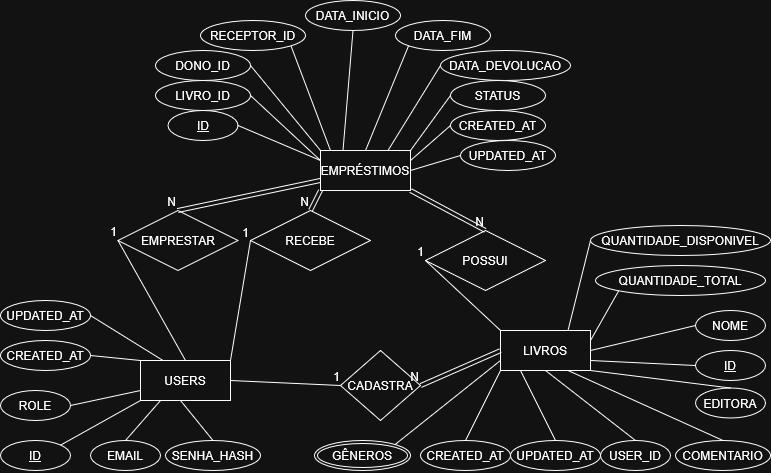

The diagram above was exported from draw.io. Its source (the exported page's mxGraphModel, read from the mxfile embedded in the PNG):
<mxGraphModel dx="1212" dy="629" grid="1" gridSize="10" guides="1" tooltips="1" connect="1" arrows="1" fold="1" page="1" pageScale="1" pageWidth="827" pageHeight="1169" math="0" shadow="0">
  <root>
    <mxCell id="0" />
    <mxCell id="1" parent="0" />
    <mxCell id="1uvS6f23NkChIK_IN7tk-3" parent="1" style="rounded=0;whiteSpace=wrap;html=1;" value="USERS" vertex="1">
      <mxGeometry height="40" width="90" x="170" y="400" as="geometry" />
    </mxCell>
    <mxCell id="1uvS6f23NkChIK_IN7tk-5" parent="1" style="rounded=0;whiteSpace=wrap;html=1;" value="LIVROS" vertex="1">
      <mxGeometry height="40" width="90" x="530" y="370" as="geometry" />
    </mxCell>
    <mxCell id="1uvS6f23NkChIK_IN7tk-6" parent="1" style="rounded=0;whiteSpace=wrap;html=1;" value="EMPRÉSTIMOS" vertex="1">
      <mxGeometry height="40" width="90" x="350" y="190" as="geometry" />
    </mxCell>
    <mxCell id="1uvS6f23NkChIK_IN7tk-7" parent="1" style="rhombus;whiteSpace=wrap;html=1;" value="CADASTRA" vertex="1">
      <mxGeometry height="70" width="80" x="370" y="390" as="geometry" />
    </mxCell>
    <mxCell id="1uvS6f23NkChIK_IN7tk-18" parent="1" style="shape=rhombus;perimeter=rhombusPerimeter;whiteSpace=wrap;html=1;align=center;" value="&lt;div&gt;EMPRESTAR&lt;/div&gt;" vertex="1">
      <mxGeometry height="60" width="120" x="147.5" y="250" as="geometry" />
    </mxCell>
    <mxCell id="1uvS6f23NkChIK_IN7tk-22" edge="1" parent="1" source="1uvS6f23NkChIK_IN7tk-3" style="endArrow=none;html=1;rounded=0;exitX=0;exitY=1;exitDx=0;exitDy=0;entryX=1;entryY=0;entryDx=0;entryDy=0;" target="1uvS6f23NkChIK_IN7tk-26" value="">
      <mxGeometry relative="1" as="geometry">
        <Array as="points">
          <mxPoint x="170" y="440" />
        </Array>
        <mxPoint x="370" y="460" as="sourcePoint" />
        <mxPoint x="103.16423469845688" y="471.4521248477853" as="targetPoint" />
      </mxGeometry>
    </mxCell>
    <mxCell id="1uvS6f23NkChIK_IN7tk-24" edge="1" parent="1" style="endArrow=none;html=1;rounded=0;entryX=0.5;entryY=0;entryDx=0;entryDy=0;" target="1uvS6f23NkChIK_IN7tk-25" value="">
      <mxGeometry relative="1" as="geometry">
        <mxPoint x="190" y="440" as="sourcePoint" />
        <mxPoint x="180" y="470" as="targetPoint" />
      </mxGeometry>
    </mxCell>
    <mxCell id="1uvS6f23NkChIK_IN7tk-25" parent="1" style="ellipse;whiteSpace=wrap;html=1;align=center;" value="EMAIL" vertex="1">
      <mxGeometry height="30" width="70" x="120" y="480" as="geometry" />
    </mxCell>
    <mxCell id="1uvS6f23NkChIK_IN7tk-26" parent="1" style="ellipse;whiteSpace=wrap;html=1;align=center;fontStyle=4;" value="ID" vertex="1">
      <mxGeometry height="30" width="70" x="30" y="480" as="geometry" />
    </mxCell>
    <mxCell id="1uvS6f23NkChIK_IN7tk-27" parent="1" style="ellipse;whiteSpace=wrap;html=1;align=center;" value="ROLE" vertex="1">
      <mxGeometry height="30" width="70" x="30" y="430" as="geometry" />
    </mxCell>
    <mxCell id="1uvS6f23NkChIK_IN7tk-28" parent="1" style="ellipse;whiteSpace=wrap;html=1;align=center;" value="CREATED_AT" vertex="1">
      <mxGeometry height="30" width="90" x="450" y="480" as="geometry" />
    </mxCell>
    <mxCell id="1uvS6f23NkChIK_IN7tk-29" parent="1" style="ellipse;whiteSpace=wrap;html=1;align=center;" value="SENHA_HASH" vertex="1">
      <mxGeometry height="30" width="95" x="195" y="480" as="geometry" />
    </mxCell>
    <mxCell id="1uvS6f23NkChIK_IN7tk-30" parent="1" style="ellipse;whiteSpace=wrap;html=1;align=center;" value="EDITORA" vertex="1">
      <mxGeometry height="30" width="70" x="725" y="427.5" as="geometry" />
    </mxCell>
    <mxCell id="1uvS6f23NkChIK_IN7tk-31" parent="1" style="ellipse;whiteSpace=wrap;html=1;align=center;" value="UPDATED_AT" vertex="1">
      <mxGeometry height="30" width="90" x="30" y="340" as="geometry" />
    </mxCell>
    <mxCell id="1uvS6f23NkChIK_IN7tk-32" parent="1" style="ellipse;whiteSpace=wrap;html=1;align=center;" value="UPDATED_AT" vertex="1">
      <mxGeometry height="30" width="90" x="540" y="480" as="geometry" />
    </mxCell>
    <mxCell id="1uvS6f23NkChIK_IN7tk-34" parent="1" style="ellipse;whiteSpace=wrap;html=1;align=center;" value="CREATED_AT" vertex="1">
      <mxGeometry height="30" width="90" x="30" y="380" as="geometry" />
    </mxCell>
    <mxCell id="1uvS6f23NkChIK_IN7tk-36" edge="1" parent="1" source="1uvS6f23NkChIK_IN7tk-29" style="endArrow=none;html=1;rounded=0;exitX=0.5;exitY=0;exitDx=0;exitDy=0;" value="">
      <mxGeometry relative="1" as="geometry">
        <mxPoint x="235" y="460" as="sourcePoint" />
        <mxPoint x="210" y="440" as="targetPoint" />
      </mxGeometry>
    </mxCell>
    <mxCell id="1uvS6f23NkChIK_IN7tk-41" edge="1" parent="1" style="endArrow=none;html=1;rounded=0;entryX=1;entryY=0.5;entryDx=0;entryDy=0;" target="1uvS6f23NkChIK_IN7tk-27" value="">
      <mxGeometry relative="1" as="geometry">
        <Array as="points">
          <mxPoint x="170" y="430" />
        </Array>
        <mxPoint x="170" y="430" as="sourcePoint" />
        <mxPoint x="140" y="455" as="targetPoint" />
      </mxGeometry>
    </mxCell>
    <mxCell id="1uvS6f23NkChIK_IN7tk-42" edge="1" parent="1" source="1uvS6f23NkChIK_IN7tk-3" style="endArrow=none;html=1;rounded=0;exitX=0;exitY=0;exitDx=0;exitDy=0;entryX=1;entryY=0.5;entryDx=0;entryDy=0;" target="1uvS6f23NkChIK_IN7tk-34" value="">
      <mxGeometry relative="1" as="geometry">
        <Array as="points" />
        <mxPoint x="255" y="400" as="sourcePoint" />
        <mxPoint x="140" y="415" as="targetPoint" />
      </mxGeometry>
    </mxCell>
    <mxCell id="1uvS6f23NkChIK_IN7tk-43" edge="1" parent="1" source="1uvS6f23NkChIK_IN7tk-3" style="endArrow=none;html=1;rounded=0;exitX=0.25;exitY=0;exitDx=0;exitDy=0;entryX=1;entryY=0.5;entryDx=0;entryDy=0;" target="1uvS6f23NkChIK_IN7tk-31" value="">
      <mxGeometry relative="1" as="geometry">
        <Array as="points" />
        <mxPoint x="435" y="380" as="sourcePoint" />
        <mxPoint x="320" y="395" as="targetPoint" />
      </mxGeometry>
    </mxCell>
    <mxCell id="1uvS6f23NkChIK_IN7tk-44" parent="1" style="ellipse;whiteSpace=wrap;html=1;align=center;" value="USER_ID" vertex="1">
      <mxGeometry height="30" width="70" x="630" y="480" as="geometry" />
    </mxCell>
    <mxCell id="1uvS6f23NkChIK_IN7tk-45" parent="1" style="ellipse;whiteSpace=wrap;html=1;align=center;" value="COMENTARIO" vertex="1">
      <mxGeometry height="30" width="95" x="705" y="480" as="geometry" />
    </mxCell>
    <mxCell id="1uvS6f23NkChIK_IN7tk-46" parent="1" style="ellipse;whiteSpace=wrap;html=1;align=center;" value="QUANTIDADE_DISPONIVEL" vertex="1">
      <mxGeometry height="30" width="180" x="620" y="265" as="geometry" />
    </mxCell>
    <mxCell id="1uvS6f23NkChIK_IN7tk-47" parent="1" style="ellipse;whiteSpace=wrap;html=1;align=center;" value="QUANTIDADE_TOTAL" vertex="1">
      <mxGeometry height="30" width="170" x="625" y="305" as="geometry" />
    </mxCell>
    <mxCell id="1uvS6f23NkChIK_IN7tk-48" edge="1" parent="1" source="1uvS6f23NkChIK_IN7tk-28" style="endArrow=none;html=1;rounded=0;exitX=0.5;exitY=0;exitDx=0;exitDy=0;entryX=0;entryY=1;entryDx=0;entryDy=0;" target="1uvS6f23NkChIK_IN7tk-5" value="">
      <mxGeometry relative="1" as="geometry">
        <mxPoint x="380" y="390" as="sourcePoint" />
        <mxPoint x="540" y="390" as="targetPoint" />
      </mxGeometry>
    </mxCell>
    <mxCell id="1uvS6f23NkChIK_IN7tk-49" parent="1" style="ellipse;whiteSpace=wrap;html=1;align=center;fontStyle=4;" value="ID" vertex="1">
      <mxGeometry height="30" width="70" x="725" y="390" as="geometry" />
    </mxCell>
    <mxCell id="1uvS6f23NkChIK_IN7tk-50" edge="1" parent="1" source="1uvS6f23NkChIK_IN7tk-32" style="endArrow=none;html=1;rounded=0;exitX=0.5;exitY=0;exitDx=0;exitDy=0;" value="">
      <mxGeometry relative="1" as="geometry">
        <mxPoint x="550" y="480" as="sourcePoint" />
        <mxPoint x="550" y="410" as="targetPoint" />
      </mxGeometry>
    </mxCell>
    <mxCell id="1uvS6f23NkChIK_IN7tk-51" edge="1" parent="1" source="1uvS6f23NkChIK_IN7tk-44" style="endArrow=none;html=1;rounded=0;exitX=0.5;exitY=0;exitDx=0;exitDy=0;entryX=0.5;entryY=1;entryDx=0;entryDy=0;" target="1uvS6f23NkChIK_IN7tk-5" value="">
      <mxGeometry relative="1" as="geometry">
        <mxPoint x="620" y="500" as="sourcePoint" />
        <mxPoint x="675" y="430" as="targetPoint" />
      </mxGeometry>
    </mxCell>
    <mxCell id="1uvS6f23NkChIK_IN7tk-52" edge="1" parent="1" source="1uvS6f23NkChIK_IN7tk-45" style="endArrow=none;html=1;rounded=0;exitX=0.5;exitY=0;exitDx=0;exitDy=0;entryX=0.75;entryY=1;entryDx=0;entryDy=0;" target="1uvS6f23NkChIK_IN7tk-5" value="">
      <mxGeometry relative="1" as="geometry">
        <mxPoint x="640" y="510" as="sourcePoint" />
        <mxPoint x="695" y="440" as="targetPoint" />
      </mxGeometry>
    </mxCell>
    <mxCell id="1uvS6f23NkChIK_IN7tk-53" edge="1" parent="1" source="1uvS6f23NkChIK_IN7tk-30" style="endArrow=none;html=1;rounded=0;exitX=0.5;exitY=0;exitDx=0;exitDy=0;entryX=1;entryY=1;entryDx=0;entryDy=0;" target="1uvS6f23NkChIK_IN7tk-5" value="">
      <mxGeometry relative="1" as="geometry">
        <mxPoint x="660" y="480" as="sourcePoint" />
        <mxPoint x="715" y="410" as="targetPoint" />
      </mxGeometry>
    </mxCell>
    <mxCell id="1uvS6f23NkChIK_IN7tk-54" edge="1" parent="1" source="1uvS6f23NkChIK_IN7tk-5" style="endArrow=none;html=1;rounded=0;exitX=1;exitY=0.75;exitDx=0;exitDy=0;entryX=0;entryY=0.5;entryDx=0;entryDy=0;" target="1uvS6f23NkChIK_IN7tk-49" value="">
      <mxGeometry relative="1" as="geometry">
        <mxPoint x="600" y="400" as="sourcePoint" />
        <mxPoint x="655" y="330" as="targetPoint" />
      </mxGeometry>
    </mxCell>
    <mxCell id="1uvS6f23NkChIK_IN7tk-55" edge="1" parent="1" source="1uvS6f23NkChIK_IN7tk-47" style="endArrow=none;html=1;rounded=0;exitX=0;exitY=1;exitDx=0;exitDy=0;entryX=1;entryY=0.25;entryDx=0;entryDy=0;" target="1uvS6f23NkChIK_IN7tk-5" value="">
      <mxGeometry relative="1" as="geometry">
        <mxPoint x="640" y="440" as="sourcePoint" />
        <mxPoint x="695" y="370" as="targetPoint" />
      </mxGeometry>
    </mxCell>
    <mxCell id="1uvS6f23NkChIK_IN7tk-56" edge="1" parent="1" source="1uvS6f23NkChIK_IN7tk-5" style="endArrow=none;html=1;rounded=0;exitX=0.75;exitY=0;exitDx=0;exitDy=0;entryX=0;entryY=0.5;entryDx=0;entryDy=0;" target="1uvS6f23NkChIK_IN7tk-46" value="">
      <mxGeometry relative="1" as="geometry">
        <mxPoint x="640" y="440" as="sourcePoint" />
        <mxPoint x="695" y="370" as="targetPoint" />
      </mxGeometry>
    </mxCell>
    <mxCell id="1uvS6f23NkChIK_IN7tk-57" parent="1" style="ellipse;whiteSpace=wrap;html=1;align=center;fontStyle=4;" value="ID" vertex="1">
      <mxGeometry height="30" width="70" x="197.5" y="150" as="geometry" />
    </mxCell>
    <mxCell id="1uvS6f23NkChIK_IN7tk-58" parent="1" style="ellipse;whiteSpace=wrap;html=1;align=center;" value="LIVRO_ID" vertex="1">
      <mxGeometry height="30" width="95" x="185" y="120" as="geometry" />
    </mxCell>
    <mxCell id="1uvS6f23NkChIK_IN7tk-59" parent="1" style="ellipse;whiteSpace=wrap;html=1;align=center;" value="DONO_ID" vertex="1">
      <mxGeometry height="30" width="95" x="185" y="90" as="geometry" />
    </mxCell>
    <mxCell id="1uvS6f23NkChIK_IN7tk-60" parent="1" style="ellipse;whiteSpace=wrap;html=1;align=center;" value="RECEPTOR_ID" vertex="1">
      <mxGeometry height="30" width="105" x="230" y="60" as="geometry" />
    </mxCell>
    <mxCell id="1uvS6f23NkChIK_IN7tk-62" parent="1" style="ellipse;whiteSpace=wrap;html=1;align=center;" value="DATA_INICIO" vertex="1">
      <mxGeometry height="30" width="95" x="335" y="40" as="geometry" />
    </mxCell>
    <mxCell id="1uvS6f23NkChIK_IN7tk-63" parent="1" style="ellipse;whiteSpace=wrap;html=1;align=center;" value="DATA_FIM" vertex="1">
      <mxGeometry height="30" width="95" x="425" y="60" as="geometry" />
    </mxCell>
    <mxCell id="1uvS6f23NkChIK_IN7tk-64" parent="1" style="ellipse;whiteSpace=wrap;html=1;align=center;" value="DATA_DEVOLUCAO" vertex="1">
      <mxGeometry height="30" width="130" x="470" y="90" as="geometry" />
    </mxCell>
    <mxCell id="1uvS6f23NkChIK_IN7tk-65" parent="1" style="ellipse;whiteSpace=wrap;html=1;align=center;" value="STATUS" vertex="1">
      <mxGeometry height="30" width="95" x="480" y="120" as="geometry" />
    </mxCell>
    <mxCell id="1uvS6f23NkChIK_IN7tk-66" parent="1" style="ellipse;whiteSpace=wrap;html=1;align=center;" value="CREATED_AT" vertex="1">
      <mxGeometry height="30" width="95" x="480" y="150" as="geometry" />
    </mxCell>
    <mxCell id="1uvS6f23NkChIK_IN7tk-67" parent="1" style="ellipse;whiteSpace=wrap;html=1;align=center;" value="UPDATED_AT" vertex="1">
      <mxGeometry height="30" width="95" x="490" y="180" as="geometry" />
    </mxCell>
    <mxCell id="1uvS6f23NkChIK_IN7tk-70" edge="1" parent="1" source="1uvS6f23NkChIK_IN7tk-6" style="endArrow=none;html=1;rounded=0;exitX=1;exitY=0.5;exitDx=0;exitDy=0;entryX=0;entryY=0.5;entryDx=0;entryDy=0;" target="1uvS6f23NkChIK_IN7tk-67" value="">
      <mxGeometry relative="1" as="geometry">
        <mxPoint x="370" y="340" as="sourcePoint" />
        <mxPoint x="530" y="340" as="targetPoint" />
      </mxGeometry>
    </mxCell>
    <mxCell id="1uvS6f23NkChIK_IN7tk-71" edge="1" parent="1" source="1uvS6f23NkChIK_IN7tk-6" style="endArrow=none;html=1;rounded=0;exitX=1;exitY=0.25;exitDx=0;exitDy=0;entryX=0;entryY=0.5;entryDx=0;entryDy=0;" target="1uvS6f23NkChIK_IN7tk-66" value="">
      <mxGeometry relative="1" as="geometry">
        <mxPoint x="370" y="340" as="sourcePoint" />
        <mxPoint x="530" y="340" as="targetPoint" />
      </mxGeometry>
    </mxCell>
    <mxCell id="1uvS6f23NkChIK_IN7tk-72" edge="1" parent="1" source="1uvS6f23NkChIK_IN7tk-6" style="endArrow=none;html=1;rounded=0;exitX=1;exitY=0;exitDx=0;exitDy=0;entryX=0;entryY=0.5;entryDx=0;entryDy=0;" target="1uvS6f23NkChIK_IN7tk-65" value="">
      <mxGeometry relative="1" as="geometry">
        <mxPoint x="370" y="340" as="sourcePoint" />
        <mxPoint x="530" y="340" as="targetPoint" />
      </mxGeometry>
    </mxCell>
    <mxCell id="1uvS6f23NkChIK_IN7tk-73" edge="1" parent="1" source="1uvS6f23NkChIK_IN7tk-6" style="endArrow=none;html=1;rounded=0;exitX=0.75;exitY=0;exitDx=0;exitDy=0;entryX=0;entryY=0.5;entryDx=0;entryDy=0;" target="1uvS6f23NkChIK_IN7tk-64" value="">
      <mxGeometry relative="1" as="geometry">
        <mxPoint x="370" y="340" as="sourcePoint" />
        <mxPoint x="530" y="340" as="targetPoint" />
      </mxGeometry>
    </mxCell>
    <mxCell id="1uvS6f23NkChIK_IN7tk-74" edge="1" parent="1" source="1uvS6f23NkChIK_IN7tk-6" style="endArrow=none;html=1;rounded=0;exitX=0.5;exitY=0;exitDx=0;exitDy=0;entryX=0;entryY=1;entryDx=0;entryDy=0;" target="1uvS6f23NkChIK_IN7tk-63" value="">
      <mxGeometry relative="1" as="geometry">
        <mxPoint x="370" y="340" as="sourcePoint" />
        <mxPoint x="530" y="340" as="targetPoint" />
      </mxGeometry>
    </mxCell>
    <mxCell id="1uvS6f23NkChIK_IN7tk-75" edge="1" parent="1" source="1uvS6f23NkChIK_IN7tk-6" style="endArrow=none;html=1;rounded=0;exitX=0.25;exitY=0;exitDx=0;exitDy=0;entryX=0.5;entryY=1;entryDx=0;entryDy=0;" target="1uvS6f23NkChIK_IN7tk-62" value="">
      <mxGeometry relative="1" as="geometry">
        <mxPoint x="370" y="340" as="sourcePoint" />
        <mxPoint x="530" y="340" as="targetPoint" />
      </mxGeometry>
    </mxCell>
    <mxCell id="1uvS6f23NkChIK_IN7tk-76" edge="1" parent="1" source="1uvS6f23NkChIK_IN7tk-6" style="endArrow=none;html=1;rounded=0;exitX=0.111;exitY=0;exitDx=0;exitDy=0;entryX=1;entryY=1;entryDx=0;entryDy=0;exitPerimeter=0;" target="1uvS6f23NkChIK_IN7tk-60" value="">
      <mxGeometry relative="1" as="geometry">
        <mxPoint x="370" y="340" as="sourcePoint" />
        <mxPoint x="530" y="340" as="targetPoint" />
      </mxGeometry>
    </mxCell>
    <mxCell id="1uvS6f23NkChIK_IN7tk-77" edge="1" parent="1" source="1uvS6f23NkChIK_IN7tk-6" style="endArrow=none;html=1;rounded=0;exitX=0;exitY=0;exitDx=0;exitDy=0;entryX=1;entryY=0.5;entryDx=0;entryDy=0;" target="1uvS6f23NkChIK_IN7tk-59" value="">
      <mxGeometry relative="1" as="geometry">
        <mxPoint x="370" y="340" as="sourcePoint" />
        <mxPoint x="530" y="340" as="targetPoint" />
      </mxGeometry>
    </mxCell>
    <mxCell id="1uvS6f23NkChIK_IN7tk-78" edge="1" parent="1" source="1uvS6f23NkChIK_IN7tk-6" style="endArrow=none;html=1;rounded=0;exitX=0;exitY=0.25;exitDx=0;exitDy=0;entryX=1;entryY=0.5;entryDx=0;entryDy=0;" target="1uvS6f23NkChIK_IN7tk-58" value="">
      <mxGeometry relative="1" as="geometry">
        <mxPoint x="370" y="340" as="sourcePoint" />
        <mxPoint x="530" y="340" as="targetPoint" />
      </mxGeometry>
    </mxCell>
    <mxCell id="1uvS6f23NkChIK_IN7tk-79" edge="1" parent="1" source="1uvS6f23NkChIK_IN7tk-6" style="endArrow=none;html=1;rounded=0;exitX=0;exitY=0.25;exitDx=0;exitDy=0;entryX=1;entryY=0.5;entryDx=0;entryDy=0;" target="1uvS6f23NkChIK_IN7tk-57" value="">
      <mxGeometry relative="1" as="geometry">
        <mxPoint x="370" y="340" as="sourcePoint" />
        <mxPoint x="530" y="340" as="targetPoint" />
      </mxGeometry>
    </mxCell>
    <mxCell id="njQG74gBycIZjpSSWRfY-1" edge="1" parent="1" source="njQG74gBycIZjpSSWRfY-2" style="endArrow=none;html=1;rounded=0;entryX=0;entryY=0.75;entryDx=0;entryDy=0;exitX=0.5;exitY=1;exitDx=0;exitDy=0;" target="1uvS6f23NkChIK_IN7tk-5" value="">
      <mxGeometry relative="1" as="geometry">
        <mxPoint x="560" y="320" as="sourcePoint" />
        <mxPoint x="530" y="340" as="targetPoint" />
      </mxGeometry>
    </mxCell>
    <mxCell id="njQG74gBycIZjpSSWRfY-2" parent="1" style="ellipse;shape=doubleEllipse;margin=3;whiteSpace=wrap;html=1;align=center;" value="GÊNEROS" vertex="1">
      <mxGeometry height="30" width="96" x="344" y="480" as="geometry" />
    </mxCell>
    <mxCell id="njQG74gBycIZjpSSWRfY-13" edge="1" parent="1" source="1uvS6f23NkChIK_IN7tk-3" style="endArrow=none;html=1;rounded=0;exitX=1;exitY=0.5;exitDx=0;exitDy=0;entryX=0;entryY=0.5;entryDx=0;entryDy=0;" target="1uvS6f23NkChIK_IN7tk-7" value="">
      <mxGeometry relative="1" as="geometry">
        <mxPoint x="370" y="340" as="sourcePoint" />
        <mxPoint x="530" y="340" as="targetPoint" />
      </mxGeometry>
    </mxCell>
    <mxCell id="njQG74gBycIZjpSSWRfY-14" connectable="0" parent="njQG74gBycIZjpSSWRfY-13" style="resizable=0;html=1;whiteSpace=wrap;align=right;verticalAlign=bottom;" value="1" vertex="1">
      <mxGeometry relative="1" x="1" as="geometry" />
    </mxCell>
    <mxCell id="njQG74gBycIZjpSSWRfY-17" edge="1" parent="1" source="1uvS6f23NkChIK_IN7tk-5" style="shape=link;html=1;rounded=0;exitX=0;exitY=0.5;exitDx=0;exitDy=0;entryX=1;entryY=0.5;entryDx=0;entryDy=0;" target="1uvS6f23NkChIK_IN7tk-7" value="">
      <mxGeometry relative="1" as="geometry">
        <mxPoint x="370" y="340" as="sourcePoint" />
        <mxPoint x="530" y="340" as="targetPoint" />
      </mxGeometry>
    </mxCell>
    <mxCell id="njQG74gBycIZjpSSWRfY-18" connectable="0" parent="njQG74gBycIZjpSSWRfY-17" style="resizable=0;html=1;whiteSpace=wrap;align=right;verticalAlign=bottom;" value="N" vertex="1">
      <mxGeometry relative="1" x="1" as="geometry" />
    </mxCell>
    <mxCell id="njQG74gBycIZjpSSWRfY-20" parent="1" style="ellipse;whiteSpace=wrap;html=1;align=center;" value="&lt;div&gt;NOME&lt;/div&gt;" vertex="1">
      <mxGeometry height="30" width="70" x="725" y="350" as="geometry" />
    </mxCell>
    <mxCell id="njQG74gBycIZjpSSWRfY-21" edge="1" parent="1" source="1uvS6f23NkChIK_IN7tk-5" style="endArrow=none;html=1;rounded=0;exitX=1;exitY=0.5;exitDx=0;exitDy=0;entryX=0;entryY=0.5;entryDx=0;entryDy=0;" target="njQG74gBycIZjpSSWRfY-20" value="">
      <mxGeometry relative="1" as="geometry">
        <mxPoint x="640" y="380" as="sourcePoint" />
        <mxPoint x="745" y="385" as="targetPoint" />
      </mxGeometry>
    </mxCell>
    <mxCell id="njQG74gBycIZjpSSWRfY-22" parent="1" style="shape=rhombus;perimeter=rhombusPerimeter;whiteSpace=wrap;html=1;align=center;" value="POSSUI" vertex="1">
      <mxGeometry height="60" width="120" x="455" y="270" as="geometry" />
    </mxCell>
    <mxCell id="njQG74gBycIZjpSSWRfY-23" edge="1" parent="1" source="1uvS6f23NkChIK_IN7tk-5" style="endArrow=none;html=1;rounded=0;exitX=0;exitY=0;exitDx=0;exitDy=0;entryX=0;entryY=0.5;entryDx=0;entryDy=0;" target="njQG74gBycIZjpSSWRfY-22" value="">
      <mxGeometry relative="1" as="geometry">
        <mxPoint x="370" y="310" as="sourcePoint" />
        <mxPoint x="540" y="340" as="targetPoint" />
      </mxGeometry>
    </mxCell>
    <mxCell id="njQG74gBycIZjpSSWRfY-24" connectable="0" parent="njQG74gBycIZjpSSWRfY-23" style="resizable=0;html=1;whiteSpace=wrap;align=right;verticalAlign=bottom;" value="1" vertex="1">
      <mxGeometry relative="1" x="1" as="geometry" />
    </mxCell>
    <mxCell id="njQG74gBycIZjpSSWRfY-27" edge="1" parent="1" source="1uvS6f23NkChIK_IN7tk-6" style="shape=link;html=1;rounded=0;entryX=0.5;entryY=0;entryDx=0;entryDy=0;exitX=1;exitY=1;exitDx=0;exitDy=0;" target="njQG74gBycIZjpSSWRfY-22" value="">
      <mxGeometry relative="1" as="geometry">
        <mxPoint x="370" y="310" as="sourcePoint" />
        <mxPoint x="530" y="310" as="targetPoint" />
      </mxGeometry>
    </mxCell>
    <mxCell id="njQG74gBycIZjpSSWRfY-28" connectable="0" parent="njQG74gBycIZjpSSWRfY-27" style="resizable=0;html=1;whiteSpace=wrap;align=right;verticalAlign=bottom;" value="N" vertex="1">
      <mxGeometry relative="1" x="1" as="geometry" />
    </mxCell>
    <mxCell id="njQG74gBycIZjpSSWRfY-33" parent="1" style="shape=rhombus;perimeter=rhombusPerimeter;whiteSpace=wrap;html=1;align=center;" value="RECEBE" vertex="1">
      <mxGeometry height="60" width="120" x="280" y="250" as="geometry" />
    </mxCell>
    <mxCell id="njQG74gBycIZjpSSWRfY-34" edge="1" parent="1" source="1uvS6f23NkChIK_IN7tk-6" style="shape=link;html=1;rounded=0;entryX=0.5;entryY=0;entryDx=0;entryDy=0;exitX=0;exitY=0.75;exitDx=0;exitDy=0;" target="1uvS6f23NkChIK_IN7tk-18" value="">
      <mxGeometry relative="1" as="geometry">
        <mxPoint x="370" y="310" as="sourcePoint" />
        <mxPoint x="530" y="310" as="targetPoint" />
      </mxGeometry>
    </mxCell>
    <mxCell id="njQG74gBycIZjpSSWRfY-35" connectable="0" parent="njQG74gBycIZjpSSWRfY-34" style="resizable=0;html=1;whiteSpace=wrap;align=right;verticalAlign=bottom;" value="N" vertex="1">
      <mxGeometry relative="1" x="1" as="geometry" />
    </mxCell>
    <mxCell id="njQG74gBycIZjpSSWRfY-36" edge="1" parent="1" source="1uvS6f23NkChIK_IN7tk-6" style="shape=link;html=1;rounded=0;entryX=0.5;entryY=0;entryDx=0;entryDy=0;exitX=0;exitY=1;exitDx=0;exitDy=0;" target="njQG74gBycIZjpSSWRfY-33" value="">
      <mxGeometry relative="1" as="geometry">
        <mxPoint x="532" y="250" as="sourcePoint" />
        <mxPoint x="390" y="270" as="targetPoint" />
      </mxGeometry>
    </mxCell>
    <mxCell id="njQG74gBycIZjpSSWRfY-37" connectable="0" parent="njQG74gBycIZjpSSWRfY-36" style="resizable=0;html=1;whiteSpace=wrap;align=right;verticalAlign=bottom;" value="N" vertex="1">
      <mxGeometry relative="1" x="1" as="geometry" />
    </mxCell>
    <mxCell id="njQG74gBycIZjpSSWRfY-38" edge="1" parent="1" source="1uvS6f23NkChIK_IN7tk-3" style="endArrow=none;html=1;rounded=0;exitX=0.5;exitY=0;exitDx=0;exitDy=0;entryX=0;entryY=0.5;entryDx=0;entryDy=0;" target="1uvS6f23NkChIK_IN7tk-18" value="">
      <mxGeometry relative="1" as="geometry">
        <mxPoint x="400" y="350" as="sourcePoint" />
        <mxPoint x="500" y="385" as="targetPoint" />
      </mxGeometry>
    </mxCell>
    <mxCell id="njQG74gBycIZjpSSWRfY-39" connectable="0" parent="njQG74gBycIZjpSSWRfY-38" style="resizable=0;html=1;whiteSpace=wrap;align=right;verticalAlign=bottom;" value="1" vertex="1">
      <mxGeometry relative="1" x="1" as="geometry" />
    </mxCell>
    <mxCell id="njQG74gBycIZjpSSWRfY-40" edge="1" parent="1" source="1uvS6f23NkChIK_IN7tk-3" style="endArrow=none;html=1;rounded=0;exitX=1;exitY=0;exitDx=0;exitDy=0;entryX=0;entryY=0.5;entryDx=0;entryDy=0;" target="njQG74gBycIZjpSSWRfY-33" value="">
      <mxGeometry relative="1" as="geometry">
        <mxPoint x="280" y="330" as="sourcePoint" />
        <mxPoint x="380" y="365" as="targetPoint" />
      </mxGeometry>
    </mxCell>
    <mxCell id="njQG74gBycIZjpSSWRfY-41" connectable="0" parent="njQG74gBycIZjpSSWRfY-40" style="resizable=0;html=1;whiteSpace=wrap;align=right;verticalAlign=bottom;" value="1" vertex="1">
      <mxGeometry relative="1" x="1" as="geometry" />
    </mxCell>
  </root>
</mxGraphModel>